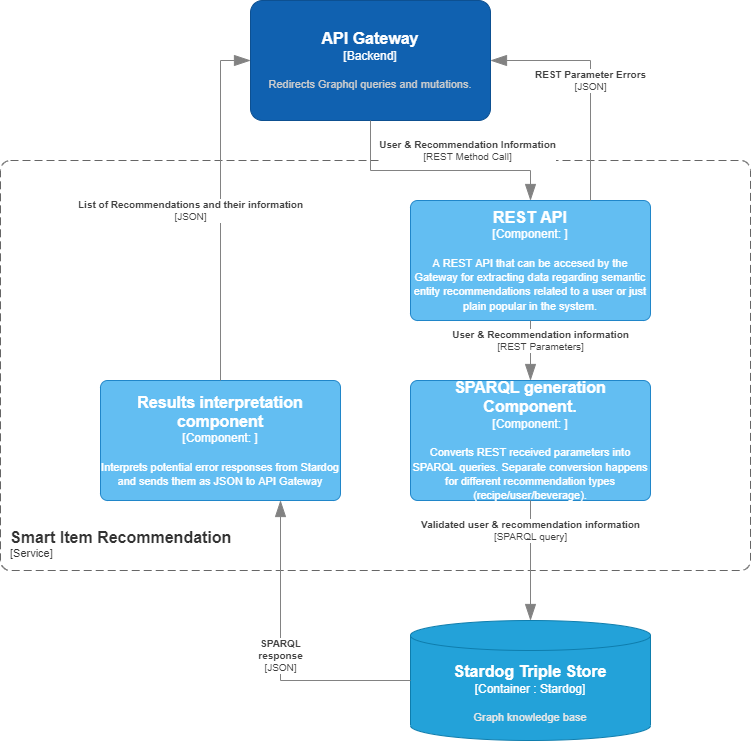

The diagram above was exported from draw.io. Its source (the exported page's mxGraphModel, read from the mxfile embedded in the PNG):
<mxGraphModel dx="1182" dy="732" grid="1" gridSize="10" guides="1" tooltips="1" connect="1" arrows="1" fold="1" page="1" pageScale="1" pageWidth="827" pageHeight="1169" math="0" shadow="0">
  <root>
    <mxCell id="0" />
    <mxCell id="1" parent="0" />
    <object placeholders="1" c4Name="Smart Item Recommendation" c4Type="ContainerScopeBoundary" c4Application="Service" label="&lt;font style=&quot;font-size: 16px&quot;&gt;&lt;b&gt;&lt;div style=&quot;text-align: left&quot;&gt;%c4Name%&lt;/div&gt;&lt;/b&gt;&lt;/font&gt;&lt;div style=&quot;text-align: left&quot;&gt;[%c4Application%]&lt;/div&gt;" id="gR3XSJJUUeNKZekjpc0m-1">
      <mxCell style="rounded=1;fontSize=11;whiteSpace=wrap;html=1;dashed=1;arcSize=20;fillColor=none;strokeColor=#666666;fontColor=#333333;labelBackgroundColor=none;align=left;verticalAlign=bottom;labelBorderColor=none;spacingTop=0;spacing=10;dashPattern=8 4;metaEdit=1;rotatable=0;perimeter=rectanglePerimeter;noLabel=0;labelPadding=0;allowArrows=0;connectable=0;expand=0;recursiveResize=0;editable=1;pointerEvents=0;absoluteArcSize=1;points=[[0.25,0,0],[0.5,0,0],[0.75,0,0],[1,0.25,0],[1,0.5,0],[1,0.75,0],[0.75,1,0],[0.5,1,0],[0.25,1,0],[0,0.75,0],[0,0.5,0],[0,0.25,0]];" parent="1" vertex="1">
        <mxGeometry x="70" y="220" width="750" height="410" as="geometry" />
      </mxCell>
    </object>
    <object placeholders="1" c4Name="REST API" c4Type="Component" c4Technology="" c4Description="A REST API that can be accesed by the Gateway for extracting data regarding semantic entity recommendations related to a user or just plain popular in the system." label="&lt;font style=&quot;font-size: 16px&quot;&gt;&lt;b&gt;%c4Name%&lt;/b&gt;&lt;/font&gt;&lt;div&gt;[%c4Type%: %c4Technology%]&lt;/div&gt;&lt;br&gt;&lt;div&gt;&lt;font style=&quot;font-size: 11px&quot;&gt;%c4Description%&lt;/font&gt;&lt;/div&gt;" id="gR3XSJJUUeNKZekjpc0m-2">
      <mxCell style="rounded=1;whiteSpace=wrap;html=1;labelBackgroundColor=none;fillColor=#63BEF2;fontColor=#ffffff;align=center;arcSize=6;strokeColor=#2086C9;metaEdit=1;resizable=0;points=[[0.25,0,0],[0.5,0,0],[0.75,0,0],[1,0.25,0],[1,0.5,0],[1,0.75,0],[0.75,1,0],[0.5,1,0],[0.25,1,0],[0,0.75,0],[0,0.5,0],[0,0.25,0]];" parent="1" vertex="1">
        <mxGeometry x="480" y="260" width="240" height="120" as="geometry" />
      </mxCell>
    </object>
    <object placeholders="1" c4Type="Stardog Triple Store" c4Container="Container " c4Technology="Stardog" c4Description="Graph knowledge base" label="&lt;font style=&quot;font-size: 16px&quot;&gt;&lt;b&gt;%c4Type%&lt;/font&gt;&lt;div&gt;[%c4Container%:&amp;nbsp;%c4Technology%]&lt;/div&gt;&lt;br&gt;&lt;div&gt;&lt;font style=&quot;font-size: 11px&quot;&gt;&lt;font color=&quot;#E6E6E6&quot;&gt;%c4Description%&lt;/font&gt;&lt;/div&gt;" id="gR3XSJJUUeNKZekjpc0m-3">
      <mxCell style="shape=cylinder3;size=15;whiteSpace=wrap;html=1;boundedLbl=1;rounded=0;labelBackgroundColor=none;fillColor=#23A2D9;fontSize=12;fontColor=#ffffff;align=center;strokeColor=#0E7DAD;metaEdit=1;points=[[0.5,0,0],[1,0.25,0],[1,0.5,0],[1,0.75,0],[0.5,1,0],[0,0.75,0],[0,0.5,0],[0,0.25,0]];resizable=0;" parent="1" vertex="1">
        <mxGeometry x="480" y="680" width="240" height="120" as="geometry" />
      </mxCell>
    </object>
    <object placeholders="1" c4Name="SPARQL generation Component. " c4Type="Component" c4Technology="" c4Description="Converts REST received parameters into SPARQL queries. Separate conversion happens for different recommendation types (recipe/user/beverage)." label="&lt;font style=&quot;font-size: 16px&quot;&gt;&lt;b&gt;%c4Name%&lt;/b&gt;&lt;/font&gt;&lt;div&gt;[%c4Type%: %c4Technology%]&lt;/div&gt;&lt;br&gt;&lt;div&gt;&lt;font style=&quot;font-size: 11px&quot;&gt;%c4Description%&lt;/font&gt;&lt;/div&gt;" id="gR3XSJJUUeNKZekjpc0m-4">
      <mxCell style="rounded=1;whiteSpace=wrap;html=1;labelBackgroundColor=none;fillColor=#63BEF2;fontColor=#ffffff;align=center;arcSize=6;strokeColor=#2086C9;metaEdit=1;resizable=0;points=[[0.25,0,0],[0.5,0,0],[0.75,0,0],[1,0.25,0],[1,0.5,0],[1,0.75,0],[0.75,1,0],[0.5,1,0],[0.25,1,0],[0,0.75,0],[0,0.5,0],[0,0.25,0]];" parent="1" vertex="1">
        <mxGeometry x="480" y="440" width="240" height="120" as="geometry" />
      </mxCell>
    </object>
    <object placeholders="1" c4Type="Relationship" c4Technology="SPARQL query" c4Description="Validated user &amp; recommendation information" label="&lt;div style=&quot;text-align: left&quot;&gt;&lt;div style=&quot;text-align: center&quot;&gt;&lt;b&gt;%c4Description%&lt;/b&gt;&lt;/div&gt;&lt;div style=&quot;text-align: center&quot;&gt;[%c4Technology%]&lt;/div&gt;&lt;/div&gt;" id="gR3XSJJUUeNKZekjpc0m-5">
      <mxCell style="endArrow=blockThin;html=1;fontSize=10;fontColor=#404040;strokeWidth=1;endFill=1;strokeColor=#828282;elbow=vertical;metaEdit=1;endSize=14;startSize=14;jumpStyle=arc;jumpSize=16;rounded=0;edgeStyle=orthogonalEdgeStyle;exitX=0.5;exitY=1;exitDx=0;exitDy=0;exitPerimeter=0;entryX=0.5;entryY=0;entryDx=0;entryDy=0;entryPerimeter=0;" parent="1" source="gR3XSJJUUeNKZekjpc0m-4" target="gR3XSJJUUeNKZekjpc0m-3" edge="1">
        <mxGeometry x="-0.5" width="240" relative="1" as="geometry">
          <mxPoint x="557.5999999999999" y="610" as="sourcePoint" />
          <mxPoint x="470.03999999999996" y="765.0799999999999" as="targetPoint" />
          <mxPoint as="offset" />
        </mxGeometry>
      </mxCell>
    </object>
    <object placeholders="1" c4Name="Results interpretation component" c4Type="Component" c4Technology="" c4Description="Interprets potential error responses from Stardog and sends them as JSON to API Gateway " label="&lt;font style=&quot;font-size: 16px&quot;&gt;&lt;b&gt;%c4Name%&lt;/b&gt;&lt;/font&gt;&lt;div&gt;[%c4Type%: %c4Technology%]&lt;/div&gt;&lt;br&gt;&lt;div&gt;&lt;font style=&quot;font-size: 11px&quot;&gt;%c4Description%&lt;/font&gt;&lt;/div&gt;" id="gR3XSJJUUeNKZekjpc0m-6">
      <mxCell style="rounded=1;whiteSpace=wrap;html=1;labelBackgroundColor=none;fillColor=#63BEF2;fontColor=#ffffff;align=center;arcSize=6;strokeColor=#2086C9;metaEdit=1;resizable=0;points=[[0.25,0,0],[0.5,0,0],[0.75,0,0],[1,0.25,0],[1,0.5,0],[1,0.75,0],[0.75,1,0],[0.5,1,0],[0.25,1,0],[0,0.75,0],[0,0.5,0],[0,0.25,0]];" parent="1" vertex="1">
        <mxGeometry x="170" y="440" width="240" height="120" as="geometry" />
      </mxCell>
    </object>
    <object placeholders="1" c4Type="Relationship" c4Technology="JSON" c4Description="SPARQL&#10; response" label="&lt;div style=&quot;text-align: left&quot;&gt;&lt;div style=&quot;text-align: center&quot;&gt;&lt;b&gt;%c4Description%&lt;/b&gt;&lt;/div&gt;&lt;div style=&quot;text-align: center&quot;&gt;[%c4Technology%]&lt;/div&gt;&lt;/div&gt;" id="gR3XSJJUUeNKZekjpc0m-7">
      <mxCell style="endArrow=blockThin;html=1;fontSize=10;fontColor=#404040;strokeWidth=1;endFill=1;strokeColor=#828282;elbow=vertical;metaEdit=1;endSize=14;startSize=14;jumpStyle=arc;jumpSize=16;rounded=0;edgeStyle=orthogonalEdgeStyle;exitX=0;exitY=0.5;exitDx=0;exitDy=0;exitPerimeter=0;entryX=0.75;entryY=1;entryDx=0;entryDy=0;entryPerimeter=0;" parent="1" source="gR3XSJJUUeNKZekjpc0m-3" target="gR3XSJJUUeNKZekjpc0m-6" edge="1">
        <mxGeometry width="240" relative="1" as="geometry">
          <mxPoint x="400" y="760" as="sourcePoint" />
          <mxPoint x="260" y="512" as="targetPoint" />
        </mxGeometry>
      </mxCell>
    </object>
    <object placeholders="1" c4Type="Relationship" c4Technology="JSON" c4Description="List of Recommendations and their information" label="&lt;div style=&quot;text-align: left&quot;&gt;&lt;div style=&quot;text-align: center&quot;&gt;&lt;b&gt;%c4Description%&lt;/b&gt;&lt;/div&gt;&lt;div style=&quot;text-align: center&quot;&gt;[%c4Technology%]&lt;/div&gt;&lt;/div&gt;" id="gR3XSJJUUeNKZekjpc0m-8">
      <mxCell style="endArrow=blockThin;html=1;fontSize=10;fontColor=#404040;strokeWidth=1;endFill=1;strokeColor=#828282;elbow=vertical;metaEdit=1;endSize=14;startSize=14;jumpStyle=arc;jumpSize=16;rounded=0;edgeStyle=orthogonalEdgeStyle;exitX=0.5;exitY=0;exitDx=0;exitDy=0;exitPerimeter=0;entryX=0;entryY=0.5;entryDx=0;entryDy=0;entryPerimeter=0;" parent="1" source="gR3XSJJUUeNKZekjpc0m-6" target="gR3XSJJUUeNKZekjpc0m-9" edge="1">
        <mxGeometry x="-0.0286" y="30" width="240" relative="1" as="geometry">
          <mxPoint x="210" y="400" as="sourcePoint" />
          <mxPoint x="305" y="110" as="targetPoint" />
          <mxPoint as="offset" />
        </mxGeometry>
      </mxCell>
    </object>
    <object placeholders="1" c4Name="API Gateway" c4Type="Backend" c4Description="Redirects Graphql queries and mutations." label="&lt;font style=&quot;font-size: 16px&quot;&gt;&lt;b&gt;%c4Name%&lt;/b&gt;&lt;/font&gt;&lt;div&gt;[%c4Type%]&lt;/div&gt;&lt;br&gt;&lt;div&gt;&lt;font style=&quot;font-size: 11px&quot;&gt;&lt;font color=&quot;#cccccc&quot;&gt;%c4Description%&lt;/font&gt;&lt;/div&gt;" id="gR3XSJJUUeNKZekjpc0m-9">
      <mxCell style="rounded=1;whiteSpace=wrap;html=1;labelBackgroundColor=none;fillColor=#1061B0;fontColor=#ffffff;align=center;arcSize=10;strokeColor=#0D5091;metaEdit=1;resizable=0;points=[[0.25,0,0],[0.5,0,0],[0.75,0,0],[1,0.25,0],[1,0.5,0],[1,0.75,0],[0.75,1,0],[0.5,1,0],[0.25,1,0],[0,0.75,0],[0,0.5,0],[0,0.25,0]];" parent="1" vertex="1">
        <mxGeometry x="320" y="60" width="240" height="120" as="geometry" />
      </mxCell>
    </object>
    <object placeholders="1" c4Type="Relationship" c4Technology="REST Method Call" c4Description="User &amp; Recommendation Information" label="&lt;div style=&quot;text-align: left&quot;&gt;&lt;div style=&quot;text-align: center&quot;&gt;&lt;b&gt;%c4Description%&lt;/b&gt;&lt;/div&gt;&lt;div style=&quot;text-align: center&quot;&gt;[%c4Technology%]&lt;/div&gt;&lt;/div&gt;" id="gR3XSJJUUeNKZekjpc0m-10">
      <mxCell style="endArrow=blockThin;html=1;fontSize=10;fontColor=#404040;strokeWidth=1;endFill=1;strokeColor=#828282;elbow=vertical;metaEdit=1;endSize=14;startSize=14;jumpStyle=arc;jumpSize=16;rounded=0;edgeStyle=orthogonalEdgeStyle;exitX=0.5;exitY=1;exitDx=0;exitDy=0;exitPerimeter=0;entryX=0.5;entryY=0;entryDx=0;entryDy=0;entryPerimeter=0;" parent="1" source="gR3XSJJUUeNKZekjpc0m-9" target="gR3XSJJUUeNKZekjpc0m-2" edge="1">
        <mxGeometry x="0.2222" y="20" width="240" relative="1" as="geometry">
          <mxPoint x="370" y="330" as="sourcePoint" />
          <mxPoint x="610" y="330" as="targetPoint" />
          <Array as="points">
            <mxPoint x="440" y="230" />
            <mxPoint x="600" y="230" />
          </Array>
          <mxPoint as="offset" />
        </mxGeometry>
      </mxCell>
    </object>
    <object placeholders="1" c4Type="Relationship" c4Technology="JSON" c4Description="REST Parameter Errors" label="&lt;div style=&quot;text-align: left&quot;&gt;&lt;div style=&quot;text-align: center&quot;&gt;&lt;b&gt;%c4Description%&lt;/b&gt;&lt;/div&gt;&lt;div style=&quot;text-align: center&quot;&gt;[%c4Technology%]&lt;/div&gt;&lt;/div&gt;" id="gR3XSJJUUeNKZekjpc0m-11">
      <mxCell style="endArrow=blockThin;html=1;fontSize=10;fontColor=#404040;strokeWidth=1;endFill=1;strokeColor=#828282;elbow=vertical;metaEdit=1;endSize=14;startSize=14;jumpStyle=arc;jumpSize=16;rounded=0;edgeStyle=orthogonalEdgeStyle;exitX=0.75;exitY=0;exitDx=0;exitDy=0;exitPerimeter=0;entryX=1;entryY=0.5;entryDx=0;entryDy=0;entryPerimeter=0;" parent="1" source="gR3XSJJUUeNKZekjpc0m-2" target="gR3XSJJUUeNKZekjpc0m-9" edge="1">
        <mxGeometry width="240" relative="1" as="geometry">
          <mxPoint x="570" y="130" as="sourcePoint" />
          <mxPoint x="610" y="270" as="targetPoint" />
        </mxGeometry>
      </mxCell>
    </object>
    <object placeholders="1" c4Type="Relationship" c4Technology="REST Parameters" c4Description="User &amp; Recommendation information" label="&lt;div style=&quot;text-align: left&quot;&gt;&lt;div style=&quot;text-align: center&quot;&gt;&lt;b&gt;%c4Description%&lt;/b&gt;&lt;/div&gt;&lt;div style=&quot;text-align: center&quot;&gt;[%c4Technology%]&lt;/div&gt;&lt;/div&gt;" id="gR3XSJJUUeNKZekjpc0m-12">
      <mxCell style="endArrow=blockThin;html=1;fontSize=10;fontColor=#404040;strokeWidth=1;endFill=1;strokeColor=#828282;elbow=vertical;metaEdit=1;endSize=14;startSize=14;jumpStyle=arc;jumpSize=16;rounded=0;edgeStyle=orthogonalEdgeStyle;exitX=0.5;exitY=1;exitDx=0;exitDy=0;exitPerimeter=0;entryX=0.5;entryY=0;entryDx=0;entryDy=0;entryPerimeter=0;" parent="1" source="gR3XSJJUUeNKZekjpc0m-2" target="gR3XSJJUUeNKZekjpc0m-4" edge="1">
        <mxGeometry x="-0.3333" y="10" width="240" relative="1" as="geometry">
          <mxPoint x="540" y="410" as="sourcePoint" />
          <mxPoint x="540" y="490" as="targetPoint" />
          <mxPoint as="offset" />
          <Array as="points" />
        </mxGeometry>
      </mxCell>
    </object>
  </root>
</mxGraphModel>